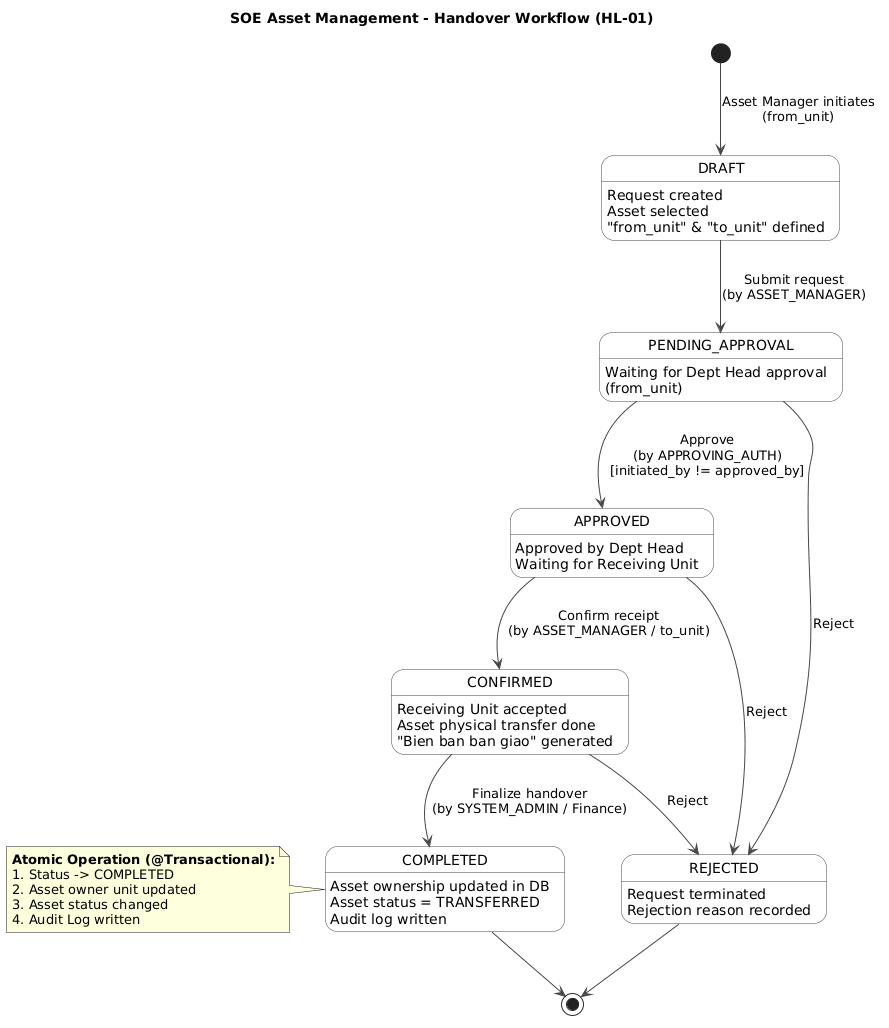

The diagram above was rendered by PlantUML. Its source (embedded in the PNG):
@startuml
skinparam state {
    BackgroundColor #FFFFFF
    BorderColor #444444
    ArrowColor #444444
  }

  title SOE Asset Management - Handover Workflow (HL-01)

  ' Start point
  [*] --> DRAFT : Asset Manager initiates\n(from_unit)

  state DRAFT {
    DRAFT : Request created
    DRAFT : Asset selected
    DRAFT : "from_unit" & "to_unit" defined
  }

  state PENDING_APPROVAL {
    PENDING_APPROVAL : Waiting for Dept Head approval
    PENDING_APPROVAL : (from_unit)
  }

  state APPROVED {
    APPROVED : Approved by Dept Head
    APPROVED : Waiting for Receiving Unit
  }

  state CONFIRMED {
    CONFIRMED : Receiving Unit accepted
    CONFIRMED : Asset physical transfer done
    CONFIRMED : "Bien ban ban giao" generated
  }

  state COMPLETED {
    COMPLETED : Asset ownership updated in DB
    COMPLETED : Asset status = TRANSFERRED
    COMPLETED : Audit log written
  }

  state REJECTED {
    REJECTED : Request terminated
    REJECTED : Rejection reason recorded
  }

  ' Transitions (Happy Path)
  DRAFT --> PENDING_APPROVAL : Submit request\n(by ASSET_MANAGER)
  PENDING_APPROVAL --> APPROVED : Approve\n(by APPROVING_AUTH)\n[initiated_by != approved_by]
  APPROVED --> CONFIRMED : Confirm receipt\n(by ASSET_MANAGER / to_unit)
  CONFIRMED --> COMPLETED : Finalize handover\n(by SYSTEM_ADMIN / Finance)

  ' Transitions (Rejection Path)
  PENDING_APPROVAL --> REJECTED : Reject
  APPROVED --> REJECTED : Reject
  CONFIRMED --> REJECTED : Reject

  ' End points
  COMPLETED --> [*]
  REJECTED --> [*]

  note left of COMPLETED
    **Atomic Operation (@Transactional):**
    1. Status -> COMPLETED
    2. Asset owner unit updated
    3. Asset status changed
    4. Audit Log written
  end note
@enduml